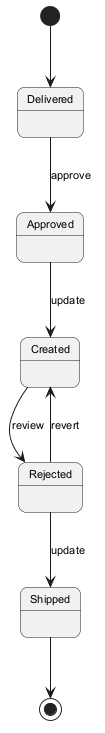

The diagram above was rendered by PlantUML. Its source (embedded in the PNG):
@startuml
skinparam backgroundColor #FFFFFF
skinparam roundCorner 15
skinparam defaultFontSize 11
[*] --> Delivered
Delivered --> Approved : approve
Approved --> Created : update
Created --> Rejected : review
Rejected --> Shipped : update
Rejected --> Created : revert
Shipped --> [*]
@enduml